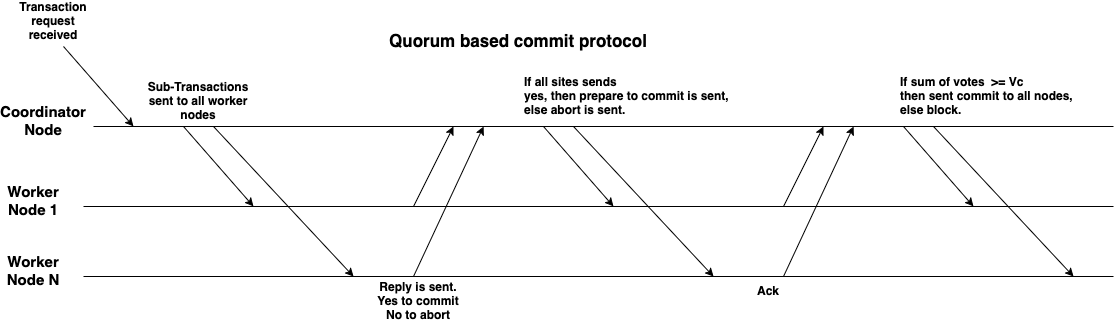

The diagram above was exported from draw.io. Its source (the exported page's mxGraphModel, read from the mxfile embedded in the PNG):
<mxGraphModel dx="1018" dy="575" grid="1" gridSize="10" guides="1" tooltips="1" connect="1" arrows="1" fold="1" page="1" pageScale="1" pageWidth="850" pageHeight="1100" math="0" shadow="0">
  <root>
    <mxCell id="0" />
    <mxCell id="1" parent="0" />
    <mxCell id="Ehozh7DCJno0r18m4OUG-1" value="" style="endArrow=none;html=1;rounded=0;" edge="1" parent="1">
      <mxGeometry width="50" height="50" relative="1" as="geometry">
        <mxPoint x="100" y="190" as="sourcePoint" />
        <mxPoint x="1120" y="190" as="targetPoint" />
      </mxGeometry>
    </mxCell>
    <mxCell id="Ehozh7DCJno0r18m4OUG-2" value="" style="endArrow=none;html=1;rounded=0;" edge="1" parent="1">
      <mxGeometry width="50" height="50" relative="1" as="geometry">
        <mxPoint x="90" y="270" as="sourcePoint" />
        <mxPoint x="1120" y="270" as="targetPoint" />
      </mxGeometry>
    </mxCell>
    <mxCell id="Ehozh7DCJno0r18m4OUG-3" value="Coordinator Node" style="text;html=1;align=center;verticalAlign=middle;whiteSpace=wrap;rounded=0;fontStyle=1;fontSize=15;" vertex="1" parent="1">
      <mxGeometry x="20" y="170" width="60" height="30" as="geometry" />
    </mxCell>
    <mxCell id="Ehozh7DCJno0r18m4OUG-4" value="Worker Node 1" style="text;html=1;align=center;verticalAlign=middle;whiteSpace=wrap;rounded=0;fontStyle=1;fontSize=15;" vertex="1" parent="1">
      <mxGeometry x="10" y="250" width="60" height="30" as="geometry" />
    </mxCell>
    <mxCell id="Ehozh7DCJno0r18m4OUG-5" value="" style="endArrow=none;html=1;rounded=0;" edge="1" parent="1">
      <mxGeometry width="50" height="50" relative="1" as="geometry">
        <mxPoint x="90" y="340" as="sourcePoint" />
        <mxPoint x="1120" y="340" as="targetPoint" />
      </mxGeometry>
    </mxCell>
    <mxCell id="Ehozh7DCJno0r18m4OUG-6" value="Worker Node N" style="text;html=1;align=center;verticalAlign=middle;whiteSpace=wrap;rounded=0;fontStyle=1;fontSize=15;" vertex="1" parent="1">
      <mxGeometry x="10" y="320" width="60" height="30" as="geometry" />
    </mxCell>
    <mxCell id="Ehozh7DCJno0r18m4OUG-7" value="" style="endArrow=classic;html=1;rounded=0;" edge="1" parent="1">
      <mxGeometry width="50" height="50" relative="1" as="geometry">
        <mxPoint x="220" y="190" as="sourcePoint" />
        <mxPoint x="360" y="340" as="targetPoint" />
      </mxGeometry>
    </mxCell>
    <mxCell id="Ehozh7DCJno0r18m4OUG-8" value="Transaction request received " style="text;html=1;align=center;verticalAlign=middle;whiteSpace=wrap;rounded=0;fontStyle=1" vertex="1" parent="1">
      <mxGeometry x="30" y="70" width="60" height="30" as="geometry" />
    </mxCell>
    <mxCell id="Ehozh7DCJno0r18m4OUG-9" value="" style="endArrow=classic;html=1;rounded=0;" edge="1" parent="1">
      <mxGeometry width="50" height="50" relative="1" as="geometry">
        <mxPoint x="190" y="190" as="sourcePoint" />
        <mxPoint x="260" y="270" as="targetPoint" />
      </mxGeometry>
    </mxCell>
    <mxCell id="Ehozh7DCJno0r18m4OUG-10" value="" style="endArrow=classic;html=1;rounded=0;" edge="1" parent="1">
      <mxGeometry width="50" height="50" relative="1" as="geometry">
        <mxPoint x="70" y="110" as="sourcePoint" />
        <mxPoint x="140" y="190" as="targetPoint" />
      </mxGeometry>
    </mxCell>
    <mxCell id="Ehozh7DCJno0r18m4OUG-11" value="Sub-Transactions sent to all worker nodes " style="text;html=1;align=center;verticalAlign=middle;whiteSpace=wrap;rounded=0;fontStyle=1" vertex="1" parent="1">
      <mxGeometry x="150" y="150" width="110" height="30" as="geometry" />
    </mxCell>
    <mxCell id="Ehozh7DCJno0r18m4OUG-12" value="" style="endArrow=classic;html=1;rounded=0;" edge="1" parent="1">
      <mxGeometry width="50" height="50" relative="1" as="geometry">
        <mxPoint x="420" y="270" as="sourcePoint" />
        <mxPoint x="460" y="190" as="targetPoint" />
      </mxGeometry>
    </mxCell>
    <mxCell id="Ehozh7DCJno0r18m4OUG-13" value="" style="endArrow=classic;html=1;rounded=0;" edge="1" parent="1">
      <mxGeometry width="50" height="50" relative="1" as="geometry">
        <mxPoint x="420" y="340" as="sourcePoint" />
        <mxPoint x="490" y="190" as="targetPoint" />
      </mxGeometry>
    </mxCell>
    <mxCell id="Ehozh7DCJno0r18m4OUG-14" value="Reply is sent.&lt;br&gt;Yes to commit&lt;br&gt;No to abort" style="text;html=1;align=center;verticalAlign=middle;whiteSpace=wrap;rounded=0;fontStyle=1" vertex="1" parent="1">
      <mxGeometry x="370" y="350" width="110" height="30" as="geometry" />
    </mxCell>
    <mxCell id="Ehozh7DCJno0r18m4OUG-15" value="" style="endArrow=classic;html=1;rounded=0;" edge="1" parent="1">
      <mxGeometry width="50" height="50" relative="1" as="geometry">
        <mxPoint x="580" y="190" as="sourcePoint" />
        <mxPoint x="720" y="340" as="targetPoint" />
      </mxGeometry>
    </mxCell>
    <mxCell id="Ehozh7DCJno0r18m4OUG-16" value="" style="endArrow=classic;html=1;rounded=0;" edge="1" parent="1">
      <mxGeometry width="50" height="50" relative="1" as="geometry">
        <mxPoint x="550" y="190" as="sourcePoint" />
        <mxPoint x="620" y="270" as="targetPoint" />
      </mxGeometry>
    </mxCell>
    <mxCell id="Ehozh7DCJno0r18m4OUG-17" value="&lt;div align=&quot;left&quot;&gt;If all sites sends &lt;br&gt;&lt;/div&gt;&lt;div align=&quot;left&quot;&gt;yes, then prepare to commit is sent,&amp;nbsp;&lt;/div&gt;&lt;div align=&quot;left&quot;&gt;else abort is sent.&lt;/div&gt;" style="text;html=1;align=center;verticalAlign=middle;whiteSpace=wrap;rounded=0;fontStyle=1" vertex="1" parent="1">
      <mxGeometry x="530" y="130" width="210" height="60" as="geometry" />
    </mxCell>
    <mxCell id="Ehozh7DCJno0r18m4OUG-19" value="Quorum based commit protocol" style="text;html=1;align=center;verticalAlign=middle;whiteSpace=wrap;rounded=0;fontStyle=1;fontSize=17;" vertex="1" parent="1">
      <mxGeometry x="390" y="90" width="270" height="30" as="geometry" />
    </mxCell>
    <mxCell id="Ehozh7DCJno0r18m4OUG-20" value="" style="endArrow=classic;html=1;rounded=0;" edge="1" parent="1">
      <mxGeometry width="50" height="50" relative="1" as="geometry">
        <mxPoint x="790" y="270" as="sourcePoint" />
        <mxPoint x="830" y="190" as="targetPoint" />
      </mxGeometry>
    </mxCell>
    <mxCell id="Ehozh7DCJno0r18m4OUG-21" value="" style="endArrow=classic;html=1;rounded=0;" edge="1" parent="1">
      <mxGeometry width="50" height="50" relative="1" as="geometry">
        <mxPoint x="790" y="340" as="sourcePoint" />
        <mxPoint x="860" y="190" as="targetPoint" />
      </mxGeometry>
    </mxCell>
    <mxCell id="Ehozh7DCJno0r18m4OUG-22" value="Ack" style="text;html=1;align=center;verticalAlign=middle;whiteSpace=wrap;rounded=0;fontStyle=1" vertex="1" parent="1">
      <mxGeometry x="720" y="340" width="110" height="30" as="geometry" />
    </mxCell>
    <mxCell id="Ehozh7DCJno0r18m4OUG-23" value="" style="endArrow=classic;html=1;rounded=0;" edge="1" parent="1">
      <mxGeometry width="50" height="50" relative="1" as="geometry">
        <mxPoint x="940" y="190" as="sourcePoint" />
        <mxPoint x="1080" y="340" as="targetPoint" />
      </mxGeometry>
    </mxCell>
    <mxCell id="Ehozh7DCJno0r18m4OUG-24" value="" style="endArrow=classic;html=1;rounded=0;" edge="1" parent="1">
      <mxGeometry width="50" height="50" relative="1" as="geometry">
        <mxPoint x="910" y="190" as="sourcePoint" />
        <mxPoint x="980" y="270" as="targetPoint" />
      </mxGeometry>
    </mxCell>
    <mxCell id="Ehozh7DCJno0r18m4OUG-25" value="&lt;div align=&quot;left&quot;&gt;If sum of votes&amp;nbsp; &amp;gt;= Vc &lt;br&gt;&lt;/div&gt;&lt;div align=&quot;left&quot;&gt;then sent commit to all nodes,&amp;nbsp;&lt;/div&gt;&lt;div align=&quot;left&quot;&gt;else block.&lt;/div&gt;" style="text;html=1;align=center;verticalAlign=middle;whiteSpace=wrap;rounded=0;fontStyle=1" vertex="1" parent="1">
      <mxGeometry x="890" y="130" width="210" height="60" as="geometry" />
    </mxCell>
  </root>
</mxGraphModel>